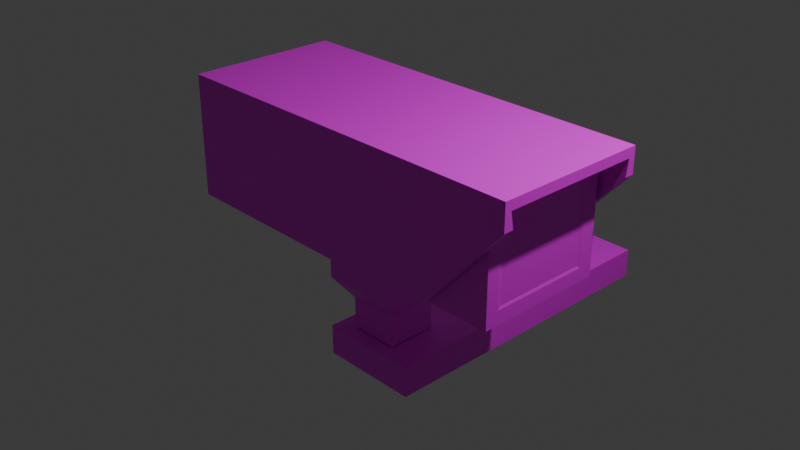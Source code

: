 # Source: Camera.blend  (saved by Blender 4.0.36; exported with 4.5.12 LTS)
import bpy
from mathutils import Matrix  # noqa: F401  (used for matrix-valued properties, if any)

bpy.ops.wm.read_factory_settings(use_empty=True)
scene = bpy.context.scene
scene.name = 'Scene'

# ---- collections
col_collection = bpy.data.collections.new('Collection'); scene.collection.children.link(col_collection)

# ---- images (referenced by path relative to the original .blend; pixels are not part of the script)
import os
ASSET_DIR = os.environ.get("B2B_ASSET_DIR", "")  # directory of the original .blend (textures are referenced by path, not embedded)
HERE = os.path.dirname(os.path.abspath(__file__))  # packed textures are extracted next to this script under _unpacked/

def load_image(name, relpath, width, height, colorspace="sRGB"):
    """Load a texture the original file referenced (path relative to the .blend, or extracted next to this script)."""
    p = next((c for c in (os.path.join(HERE, relpath), os.path.join(ASSET_DIR, relpath)) if relpath and os.path.exists(c)), "")
    if p:
        img = bpy.data.images.load(p, check_existing=True)
        img.name = name
    else:  # same state as the original file: an image datablock whose file is absent (Cycles renders it pink)
        img = bpy.data.images.new(name, width, height)
        img.source = "FILE"
        img.filepath = "//" + (relpath or name)
    img.colorspace_settings.name = colorspace
    return img
img_cameratex = load_image('CameraTex', '', 512, 512, 'sRGB')

# ---- materials (node trees are filled in below, after node groups)
mat_cameramat = bpy.data.materials.new('CameraMat')
mat_cameramat.alpha_threshold = 0.0
mat_cameramat.roughness = 0.5
mat_cameramat.line_color = (0.0, 0.0, 0.0, 1.0)

# ---- material node trees
mat_cameramat.use_nodes = True; mat_cameramat.node_tree.nodes.clear()
_N = mat_cameramat.node_tree.nodes; _L = mat_cameramat.node_tree.links
n0 = _N.new('ShaderNodeOutputMaterial'); n0.name = 'Material Output'; n0.location = (300, 300)
n1 = _N.new('ShaderNodeBsdfPrincipled'); n1.name = 'Principled BSDF'; n1.location = (10, 300)
n1.inputs[3].default_value = 1.45
n2 = _N.new('ShaderNodeTexImage'); n2.name = 'Image Texture'; n2.location = (-280, 280)
n2.image = img_cameratex
_L.new(n1.outputs[0], n0.inputs[0])
_L.new(n2.outputs[0], n1.inputs[0])
n0.is_active_output = True

# ---- world
world_world = bpy.data.worlds.new('World'); scene.world = world_world
world_world.use_nodes = True; world_world.node_tree.nodes.clear()
_N = world_world.node_tree.nodes; _L = world_world.node_tree.links
n0 = _N.new('ShaderNodeOutputWorld'); n0.name = 'World Output'; n0.location = (300, 300)
n1 = _N.new('ShaderNodeBackground'); n1.name = 'Background'; n1.location = (10, 300)
n1.inputs[0].default_value = (0.05088, 0.05088, 0.05088, 1.0)
_L.new(n1.outputs[0], n0.inputs[0])
n0.is_active_output = True
world_world.color = (0.05088, 0.05088, 0.05088)
world_world.use_sun_shadow = False
world_world.sun_shadow_jitter_overblur = 0.0

# ---- cameras
cam_camera = bpy.data.cameras.new('Camera')
cam_camera.clip_end = 100.0
cam_camera.ortho_scale = 7.314

# ---- lights
light_light = bpy.data.lights.new('Light', 'POINT')
light_light.transmission_factor = 0.0
light_light.use_soft_falloff = False
light_light.energy = 1000.0
light_light.shadow_soft_size = 0.1
light_light.shadow_maximum_resolution = 0.006
light_light.use_absolute_resolution = True

# ---- meshes
me_cube_001 = bpy.data.meshes.new('Cube.001')
me_cube_001.from_pydata([(1.034, 1.053, 1.188), (1.034, 1.053, -1.848e-06), (1.034, -0.9474, 1.188), (1.034, -0.9474, -1.848e-06), (-0.9664, 1.053, 1.188), (-0.9664, 1.053, -1.848e-06), (-0.9664, -0.9474, 1.188), (-0.9664, -0.9474, -1.848e-06), (-0.9664, -0.7471, -1.848e-06), (1.034, -0.7471, 1.188), (-0.9664, -0.7471, 1.188), (1.034, -0.7471, -1.848e-06), (-0.9664, 0.8272, 1.188), (1.034, 0.8272, -1.848e-06), (-0.9664, 0.8272, -1.848e-06), (1.034, 0.8272, 1.188), (1.034, 1.053, 0.1522), (-0.9664, -0.9474, 0.1522), (1.034, -0.9474, 0.1522), (-0.9664, 1.053, 0.1522), (1.034, -0.7471, 0.1522), (-0.9664, -0.7471, 0.1522), (1.034, 0.8272, 0.1522), (-0.9664, 0.8272, 0.1522), (-0.9664, -0.9474, 1.039), (1.034, 1.053, 1.039), (1.034, -0.9474, 1.039), (-0.9664, 1.053, 1.039), (1.034, -0.7471, 1.039), (-0.9664, -0.7471, 1.039), (1.034, 0.8272, 1.039), (-0.9664, 0.8272, 1.039), (1.029, -0.6901, 1.007), (1.029, -0.6901, 0.1843), (1.029, 0.7701, 1.007), (1.029, 0.7701, 0.1843), (1.182, 1.241, 1.392), (1.182, 1.241, 1.104), (1.182, -1.136, 1.392), (1.182, -1.136, 1.104), (-1.114, 1.241, 1.392), (-1.114, 1.241, 0.01425), (-1.114, -1.136, 1.392), (-1.114, -1.136, 0.01425), (0.6582, 1.241, 0.01425), (1.049, -1.136, 1.392), (0.6582, -1.136, 0.01425), (1.049, 1.241, 1.392), (1.182, 1.135, 1.286), (1.182, 1.091, 1.104), (1.182, -1.03, 1.286), (1.182, -0.9862, 1.104), (-1.114, 1.135, 1.286), (-1.114, 1.091, 0.01425), (-1.114, -1.03, 1.286), (-1.114, -0.9862, 0.01425), (0.6582, 1.091, 0.01425), (1.049, -1.03, 1.286), (0.6582, -0.9862, 0.01425), (1.049, 1.135, 1.286)], [], [(9, 10, 6, 2), (26, 2, 6, 24), (31, 12, 4, 27), (8, 11, 3, 7), (28, 9, 2, 26), (27, 4, 0, 25), (30, 15, 9, 28), (14, 13, 11, 8), (24, 6, 10, 29), (15, 12, 10, 9), (0, 4, 12, 15), (5, 1, 13, 14), (25, 0, 15, 30), (29, 10, 12, 31), (8, 21, 23, 14), (1, 16, 22, 13), (7, 17, 21, 8), (13, 22, 20, 11), (5, 19, 16, 1), (11, 20, 18, 3), (14, 23, 19, 5), (3, 18, 17, 7), (21, 29, 31, 23), (16, 25, 30, 22), (17, 24, 29, 21), (30, 28, 32, 34), (19, 27, 25, 16), (20, 28, 26, 18), (23, 31, 27, 19), (18, 26, 24, 17), (35, 34, 32, 33), (22, 30, 34, 35), (28, 20, 33, 32), (20, 22, 35, 33), (47, 40, 42, 45), (46, 45, 42, 43), (44, 47, 36, 37), (41, 40, 47, 44), (39, 38, 45, 46), (36, 47, 45, 38), (59, 57, 54, 52), (58, 55, 54, 57), (56, 49, 48, 59), (53, 56, 59, 52), (51, 58, 57, 50), (48, 50, 57, 59), (41, 44, 56, 53), (37, 36, 48, 49), (43, 42, 54, 55), (38, 39, 51, 50), (40, 41, 53, 52), (36, 38, 50, 48), (39, 46, 58, 51), (42, 40, 52, 54), (44, 37, 49, 56), (46, 43, 55, 58)])
_uv = me_cube_001.uv_layers.new(name='UVMap')
_uv.uv.foreach_set('vector', [0.9464, 0.2927, 0.7292, 0.2927, 0.7292, 0.2709, 0.9464, 0.2709, 0.02044, 0.7899, 0.004204, 0.7899, 0.004204, 0.5726, 0.02044, 0.5726, 0.7645, 0.0287, 0.7483, 0.0287, 0.7483, 0.004204, 0.7645, 0.004204, 0.9464, 0.5184, 0.7292, 0.5184, 0.7292, 0.4966, 0.9464, 0.4966, 0.7454, 0.7441, 0.7292, 0.7441, 0.7292, 0.7223, 0.7454, 0.7223, 0.8829, 0.9396, 0.8667, 0.9396, 0.8667, 0.7223, 0.8829, 0.7223, 0.7454, 0.9151, 0.7292, 0.9151, 0.7292, 0.7441, 0.7454, 0.7441, 0.9464, 0.6894, 0.7292, 0.6894, 0.7292, 0.5184, 0.9464, 0.5184, 0.7645, 0.2215, 0.7483, 0.2215, 0.7483, 0.1997, 0.7645, 0.1997, 0.9464, 0.4637, 0.7292, 0.4637, 0.7292, 0.2927, 0.9464, 0.2927, 0.9464, 0.4882, 0.7292, 0.4882, 0.7292, 0.4637, 0.9464, 0.4637, 0.9464, 0.7139, 0.7292, 0.7139, 0.7292, 0.6894, 0.9464, 0.6894, 0.7454, 0.9396, 0.7292, 0.9396, 0.7292, 0.9151, 0.7454, 0.9151, 0.7645, 0.1997, 0.7483, 0.1997, 0.7483, 0.0287, 0.7645, 0.0287, 0.8774, 0.1997, 0.8609, 0.1997, 0.8609, 0.0287, 0.8774, 0.0287, 0.8583, 0.9396, 0.8417, 0.9396, 0.8417, 0.9151, 0.8583, 0.9151, 0.8774, 0.2215, 0.8609, 0.2215, 0.8609, 0.1997, 0.8774, 0.1997, 0.8583, 0.9151, 0.8417, 0.9151, 0.8417, 0.7441, 0.8583, 0.7441, 0.9958, 0.9396, 0.9793, 0.9396, 0.9793, 0.7223, 0.9958, 0.7223, 0.8583, 0.7441, 0.8417, 0.7441, 0.8417, 0.7223, 0.8583, 0.7223, 0.8774, 0.0287, 0.8609, 0.0287, 0.8609, 0.004204, 0.8774, 0.004204, 0.1333, 0.7899, 0.1168, 0.7899, 0.1168, 0.5726, 0.1333, 0.5726, 0.8609, 0.1997, 0.7645, 0.1997, 0.7645, 0.0287, 0.8609, 0.0287, 0.8417, 0.9396, 0.7454, 0.9396, 0.7454, 0.9151, 0.8417, 0.9151, 0.8609, 0.2215, 0.7645, 0.2215, 0.7645, 0.1997, 0.8609, 0.1997, 0.7454, 0.9151, 0.7454, 0.7441, 0.7489, 0.7503, 0.7489, 0.9089, 0.9793, 0.9396, 0.8829, 0.9396, 0.8829, 0.7223, 0.9793, 0.7223, 0.8417, 0.7441, 0.7454, 0.7441, 0.7454, 0.7223, 0.8417, 0.7223, 0.8609, 0.0287, 0.7645, 0.0287, 0.7645, 0.004204, 0.8609, 0.004204, 0.1168, 0.7899, 0.02044, 0.7899, 0.02044, 0.5726, 0.1168, 0.5726, 0.8382, 0.9089, 0.7489, 0.9089, 0.7489, 0.7503, 0.8382, 0.7503, 0.8417, 0.9151, 0.7454, 0.9151, 0.7489, 0.9089, 0.8382, 0.9089, 0.7454, 0.7441, 0.8417, 0.7441, 0.8382, 0.7503, 0.7489, 0.7503, 0.8417, 0.7441, 0.8417, 0.9151, 0.8382, 0.9089, 0.8382, 0.7503, 0.4818, 0.2625, 0.2468, 0.2625, 0.2468, 0.004204, 0.4818, 0.004204, 0.571, 0.3277, 0.7207, 0.2853, 0.7204, 0.5201, 0.5707, 0.5201, 0.7204, 0.5853, 0.5707, 0.5429, 0.5707, 0.5285, 0.602, 0.5285, 0.7207, 0.7777, 0.5711, 0.7777, 0.5707, 0.5429, 0.7204, 0.5853, 0.6895, 0.2709, 0.7207, 0.2709, 0.7207, 0.2853, 0.571, 0.3277, 0.4962, 0.2625, 0.4818, 0.2625, 0.4818, 0.004204, 0.4962, 0.004204, 0.7399, 0.2393, 0.5046, 0.2393, 0.5046, 0.004204, 0.7399, 0.004204, 0.3851, 0.5944, 0.3854, 0.7868, 0.2472, 0.787, 0.2468, 0.5522, 0.3941, 0.5944, 0.5126, 0.5376, 0.5325, 0.5379, 0.5325, 0.5522, 0.3938, 0.7868, 0.3941, 0.5944, 0.5325, 0.5522, 0.5321, 0.787, 0.2667, 0.5376, 0.3851, 0.5944, 0.2468, 0.5522, 0.2468, 0.5379, 0.7399, 0.2536, 0.5046, 0.2536, 0.5046, 0.2393, 0.7399, 0.2393, 0.5572, 0.5376, 0.5572, 0.7302, 0.5409, 0.7302, 0.5409, 0.5376, 0.2776, 0.5292, 0.2468, 0.5292, 0.2581, 0.5177, 0.2776, 0.5129, 0.5623, 0.5292, 0.4126, 0.5292, 0.4241, 0.5177, 0.5623, 0.5129, 0.2468, 0.2709, 0.2776, 0.2709, 0.2776, 0.2872, 0.2581, 0.2824, 0.4126, 0.2709, 0.5623, 0.2709, 0.5623, 0.2872, 0.4241, 0.2824, 0.2468, 0.5292, 0.2468, 0.2709, 0.2581, 0.2824, 0.2581, 0.5177, 0.2776, 0.2709, 0.4042, 0.2709, 0.4042, 0.2872, 0.2776, 0.2872, 0.4126, 0.5292, 0.4126, 0.2709, 0.4241, 0.2824, 0.4241, 0.5177, 0.4042, 0.5292, 0.2776, 0.5292, 0.2776, 0.5129, 0.4042, 0.5129, 0.2003, 0.7652, 0.2003, 0.5726, 0.2166, 0.5726, 0.2166, 0.7652])
me_cube_001.materials.append(mat_cameramat)
me_cube_001.use_mirror_vertex_groups = False
me_cube_001.update()
me_cube_002 = bpy.data.meshes.new('Cube.002')
me_cube_002.from_pydata([(-0.2625, -0.5859, 1.103), (0.2312, -0.5859, 1.103), (0.2312, 0.6794, 1.103), (-0.2625, 0.6794, 1.103), (-0.2625, 0.6794, 0.5931), (-0.2625, -0.5859, 0.5931), (0.2312, -0.5859, 0.5931), (0.2312, 0.6794, 0.5931), (-0.1687, 0.4388, 0.3513), (-0.1687, -0.3453, 0.3513), (0.1373, -0.3453, 0.3513), (0.1373, 0.4388, 0.3513), (-0.1687, 0.4388, -3.576e-07), (-0.1687, -0.3453, -3.576e-07), (0.1373, -0.3453, -3.576e-07), (0.1373, 0.4388, -3.576e-07)], [], [(3, 0, 1, 2), (7, 6, 10, 11), (2, 1, 6, 7), (0, 3, 4, 5), (3, 2, 7, 4), (1, 0, 5, 6), (8, 11, 15, 12), (5, 4, 8, 9), (4, 7, 11, 8), (6, 5, 9, 10), (12, 15, 14, 13), (10, 9, 13, 14), (11, 10, 14, 15), (9, 8, 12, 13)])
_uv = me_cube_002.uv_layers.new(name='UVMap')
_uv.uv.foreach_set('vector', [0.1629, 0.9111, 0.1629, 0.7736, 0.2166, 0.7736, 0.2166, 0.9111, 0.6257, 0.9236, 0.6257, 0.7861, 0.653, 0.8122, 0.653, 0.8974, 0.5707, 0.9236, 0.5707, 0.7861, 0.6257, 0.7861, 0.6257, 0.9236, 0.2468, 0.9329, 0.2468, 0.7954, 0.3018, 0.7954, 0.3018, 0.9329, 0.3754, 0.7954, 0.429, 0.7954, 0.429, 0.8509, 0.3754, 0.8509, 0.4374, 0.7954, 0.4911, 0.7954, 0.4911, 0.8509, 0.4374, 0.8509, 0.3856, 0.8771, 0.4188, 0.8771, 0.4188, 0.9153, 0.3856, 0.9153, 0.3018, 0.9329, 0.3018, 0.7954, 0.3291, 0.8216, 0.3291, 0.9068, 0.3754, 0.8509, 0.429, 0.8509, 0.4188, 0.8771, 0.3856, 0.8771, 0.4374, 0.8509, 0.4911, 0.8509, 0.4809, 0.8771, 0.4476, 0.8771, 0.1918, 0.6578, 0.1586, 0.6578, 0.1586, 0.5726, 0.1918, 0.5726, 0.4476, 0.8771, 0.4809, 0.8771, 0.4809, 0.9153, 0.4476, 0.9153, 0.653, 0.8974, 0.653, 0.8122, 0.6909, 0.8122, 0.6909, 0.8974, 0.3291, 0.9068, 0.3291, 0.8216, 0.3669, 0.8216, 0.3669, 0.9068])
me_cube_002.materials.append(mat_cameramat)
me_cube_002.use_mirror_vertex_groups = False
me_cube_002.update()
me_cube_003 = bpy.data.meshes.new('Cube.003')
me_cube_003.from_pydata([(-0.3397, 0.3865, 0.3506), (-0.3397, -4.768, 0.3506), (0.2712, -4.768, 0.3506), (0.2712, 0.3865, 0.3506), (0.2712, 0.3865, 1.276e-05), (-0.3397, 0.3865, 1.276e-05), (-0.3397, -4.768, 1.276e-05), (0.2712, -4.768, 1.276e-05)], [], [(3, 0, 1, 2), (4, 7, 6, 5), (1, 0, 5, 6), (2, 1, 6, 7), (0, 3, 4, 5), (3, 2, 7, 4)])
_uv = me_cube_003.uv_layers.new(name='UVMap')
_uv.uv.foreach_set('vector', [0.07057, 0.5642, 0.004204, 0.5642, 0.004204, 0.004204, 0.07057, 0.004204, 0.07898, 0.5642, 0.07898, 0.004204, 0.1453, 0.004204, 0.1453, 0.5642, 0.2003, 0.5642, 0.2003, 0.004204, 0.2383, 0.004204, 0.2383, 0.5642, 0.1538, 0.7326, 0.1538, 0.6662, 0.1918, 0.6662, 0.1918, 0.7326, 0.4995, 0.8618, 0.4995, 0.7954, 0.5376, 0.7954, 0.5376, 0.8618, 0.1538, 0.5642, 0.1538, 0.004204, 0.1918, 0.004204, 0.1918, 0.5642])
me_cube_003.materials.append(mat_cameramat)
me_cube_003.use_mirror_vertex_groups = False
me_cube_003.update()

# ---- objects
ob_light = bpy.data.objects.new('Light', light_light)
ob_camera = bpy.data.objects.new('Camera', cam_camera)
ob_cube_001 = bpy.data.objects.new('Cube.001', me_cube_001)
ob_cube_002 = bpy.data.objects.new('Cube.002', me_cube_002)
ob_cube_003 = bpy.data.objects.new('Cube.003', me_cube_003)

# ---- transforms, parenting, visibility, modifiers, constraints
ob_light.location = (4.076, 1.005, 5.904)
ob_light.rotation_euler = (0.6503, 0.05522, 1.866)
ob_light.lock_rotations_4d = False
ob_light.empty_display_type = 'ARROWS'
ob_light.color = (0.0, 0.0, 0.0, 0.0)
ob_light.lineart.crease_threshold = 0.0
ob_camera.location = (7.359, -6.926, 4.958)
ob_camera.rotation_euler = (1.109, 0.0, 0.8149)
ob_camera.lock_rotations_4d = False
ob_camera.empty_display_type = 'ARROWS'
ob_camera.color = (0.0, 0.0, 0.0, 0.0)
ob_camera.display_type = 'WIRE'
ob_camera.lineart.crease_threshold = 0.0
ob_cube_001.location = (-0.06275, -0.03815, -0.1884)
ob_cube_001.scale = (1.868, 0.7247, 1.0)
ob_cube_001.lock_rotations_4d = False
ob_cube_001.empty_display_type = 'ARROWS'
ob_cube_001.lineart.crease_threshold = 0.0
ob_cube_002.location = (-0.05477, -0.04303, -1.31)
ob_cube_002.scale = (1.868, 0.7247, 1.0)
ob_cube_002.lock_rotations_4d = False
ob_cube_002.empty_display_type = 'ARROWS'
ob_cube_002.lineart.crease_threshold = 0.0
ob_cube_003.location = (0.06399, 3.006, -1.677)
ob_cube_003.scale = (1.868, 0.7247, 1.0)
ob_cube_003.lock_rotations_4d = False
ob_cube_003.empty_display_type = 'ARROWS'
ob_cube_003.lineart.crease_threshold = 0.0

# ---- collection membership
col_collection.objects.link(ob_light)
col_collection.objects.link(ob_camera)
col_collection.objects.link(ob_cube_001)
col_collection.objects.link(ob_cube_002)
col_collection.objects.link(ob_cube_003)

# ---- scene / render settings (as saved in the file)
scene.camera = ob_camera
scene.frame_start = 1; scene.frame_end = 250; scene.frame_set(1)
scene.render.engine = 'CYCLES'
scene.cycles.sampling_pattern = 'TABULATED_SOBOL'
scene.cycles.bake_type = 'AO'
bpy.context.view_layer.update()
